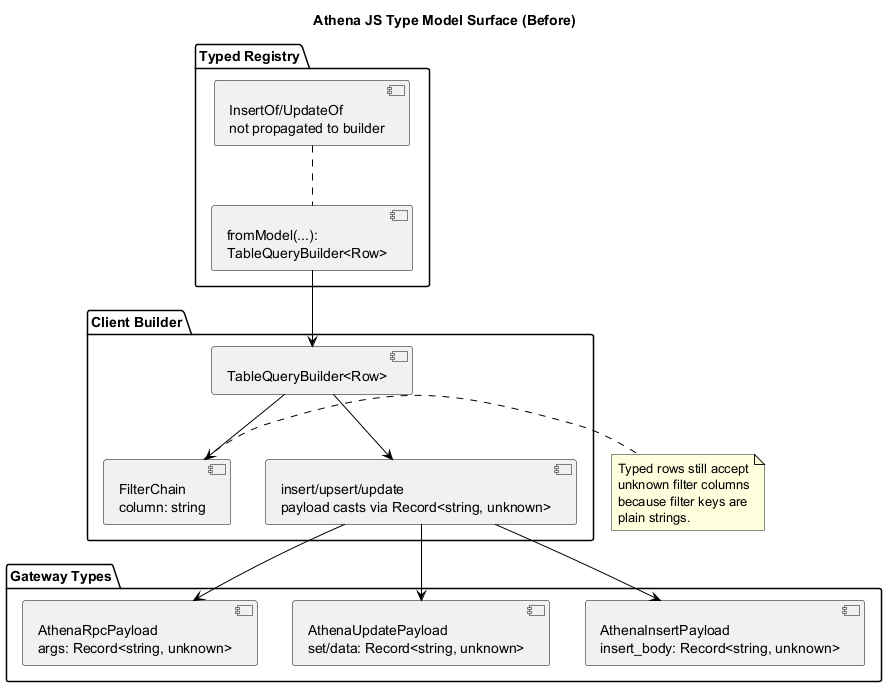

The diagram above was rendered by PlantUML. Its source (embedded in the PNG):
@startuml
skinparam backgroundColor white
skinparam defaultFontColor black
skinparam ArrowColor black
skinparam PackageBorderColor black
skinparam PackageFontColor black
skinparam ComponentBorderColor black
skinparam ComponentFontColor black
skinparam Shadowing false
title Athena JS Type Model Surface (Before)

package "Client Builder" {
  component "TableQueryBuilder<Row>" as QB
  component "FilterChain\ncolumn: string" as FC
  component "insert/upsert/update\npayload casts via Record<string, unknown>" as WRITES
}

package "Gateway Types" {
  component "AthenaInsertPayload\ninsert_body: Record<string, unknown>" as GP1
  component "AthenaUpdatePayload\nset/data: Record<string, unknown>" as GP2
  component "AthenaRpcPayload\nargs: Record<string, unknown>" as GP3
}

package "Typed Registry" {
  component "fromModel(...):\nTableQueryBuilder<Row>" as TM
  component "InsertOf/UpdateOf\nnot propagated to builder" as LOST
}

TM --> QB
QB --> FC
QB --> WRITES
WRITES --> GP1
WRITES --> GP2
WRITES --> GP3
LOST .. TM

note right of FC
Typed rows still accept
unknown filter columns
because filter keys are
plain strings.
end note
@enduml